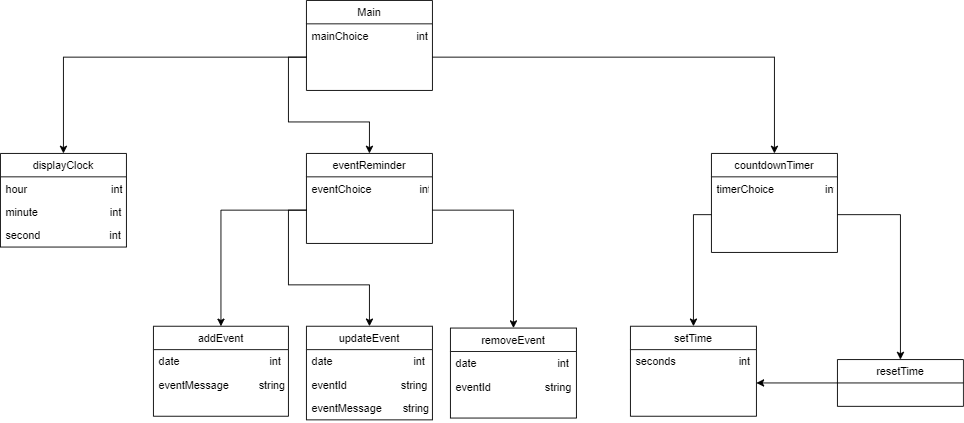

The diagram above was exported from draw.io. Its source (the exported page's mxGraphModel, read from the mxfile embedded in the PNG):
<mxGraphModel dx="1024" dy="592" grid="1" gridSize="10" guides="1" tooltips="1" connect="1" arrows="1" fold="1" page="1" pageScale="1" pageWidth="850" pageHeight="1100" math="0" shadow="0">
  <root>
    <mxCell id="0" />
    <mxCell id="1" parent="0" />
    <mxCell id="AeHKYYqaeAqRERruNIqu-10" value="eventReminder" style="swimlane;fontStyle=0;childLayout=stackLayout;horizontal=1;startSize=26;fillColor=none;horizontalStack=0;resizeParent=1;resizeParentMax=0;resizeLast=0;collapsible=1;marginBottom=0;" vertex="1" parent="1">
      <mxGeometry x="390" y="190" width="140" height="100" as="geometry" />
    </mxCell>
    <mxCell id="AeHKYYqaeAqRERruNIqu-11" value="eventChoice                int" style="text;strokeColor=none;fillColor=none;align=left;verticalAlign=top;spacingLeft=4;spacingRight=4;overflow=hidden;rotatable=0;points=[[0,0.5],[1,0.5]];portConstraint=eastwest;" vertex="1" parent="AeHKYYqaeAqRERruNIqu-10">
      <mxGeometry y="26" width="140" height="74" as="geometry" />
    </mxCell>
    <mxCell id="AeHKYYqaeAqRERruNIqu-14" value="countdownTimer" style="swimlane;fontStyle=0;childLayout=stackLayout;horizontal=1;startSize=26;fillColor=none;horizontalStack=0;resizeParent=1;resizeParentMax=0;resizeLast=0;collapsible=1;marginBottom=0;" vertex="1" parent="1">
      <mxGeometry x="840" y="190" width="140" height="110" as="geometry" />
    </mxCell>
    <mxCell id="AeHKYYqaeAqRERruNIqu-15" value="timerChoice                 int" style="text;strokeColor=none;fillColor=none;align=left;verticalAlign=top;spacingLeft=4;spacingRight=4;overflow=hidden;rotatable=0;points=[[0,0.5],[1,0.5]];portConstraint=eastwest;" vertex="1" parent="AeHKYYqaeAqRERruNIqu-14">
      <mxGeometry y="26" width="140" height="84" as="geometry" />
    </mxCell>
    <mxCell id="AeHKYYqaeAqRERruNIqu-19" value="Main" style="swimlane;fontStyle=0;childLayout=stackLayout;horizontal=1;startSize=26;fillColor=none;horizontalStack=0;resizeParent=1;resizeParentMax=0;resizeLast=0;collapsible=1;marginBottom=0;" vertex="1" parent="1">
      <mxGeometry x="390" y="20" width="140" height="100" as="geometry" />
    </mxCell>
    <mxCell id="AeHKYYqaeAqRERruNIqu-20" value="mainChoice                int" style="text;strokeColor=none;fillColor=none;align=left;verticalAlign=top;spacingLeft=4;spacingRight=4;overflow=hidden;rotatable=0;points=[[0,0.5],[1,0.5]];portConstraint=eastwest;" vertex="1" parent="AeHKYYqaeAqRERruNIqu-19">
      <mxGeometry y="26" width="140" height="74" as="geometry" />
    </mxCell>
    <mxCell id="AeHKYYqaeAqRERruNIqu-23" value="displayClock" style="swimlane;fontStyle=0;childLayout=stackLayout;horizontal=1;startSize=26;fillColor=none;horizontalStack=0;resizeParent=1;resizeParentMax=0;resizeLast=0;collapsible=1;marginBottom=0;" vertex="1" parent="1">
      <mxGeometry x="50" y="190" width="140" height="104" as="geometry" />
    </mxCell>
    <mxCell id="AeHKYYqaeAqRERruNIqu-24" value="hour                            int" style="text;strokeColor=none;fillColor=none;align=left;verticalAlign=top;spacingLeft=4;spacingRight=4;overflow=hidden;rotatable=0;points=[[0,0.5],[1,0.5]];portConstraint=eastwest;" vertex="1" parent="AeHKYYqaeAqRERruNIqu-23">
      <mxGeometry y="26" width="140" height="26" as="geometry" />
    </mxCell>
    <mxCell id="AeHKYYqaeAqRERruNIqu-25" value="minute                        int" style="text;strokeColor=none;fillColor=none;align=left;verticalAlign=top;spacingLeft=4;spacingRight=4;overflow=hidden;rotatable=0;points=[[0,0.5],[1,0.5]];portConstraint=eastwest;" vertex="1" parent="AeHKYYqaeAqRERruNIqu-23">
      <mxGeometry y="52" width="140" height="26" as="geometry" />
    </mxCell>
    <mxCell id="AeHKYYqaeAqRERruNIqu-26" value="second                       int" style="text;strokeColor=none;fillColor=none;align=left;verticalAlign=top;spacingLeft=4;spacingRight=4;overflow=hidden;rotatable=0;points=[[0,0.5],[1,0.5]];portConstraint=eastwest;" vertex="1" parent="AeHKYYqaeAqRERruNIqu-23">
      <mxGeometry y="78" width="140" height="26" as="geometry" />
    </mxCell>
    <mxCell id="AeHKYYqaeAqRERruNIqu-27" value="addEvent" style="swimlane;fontStyle=0;childLayout=stackLayout;horizontal=1;startSize=26;fillColor=none;horizontalStack=0;resizeParent=1;resizeParentMax=0;resizeLast=0;collapsible=1;marginBottom=0;" vertex="1" parent="1">
      <mxGeometry x="220" y="382" width="150" height="100" as="geometry" />
    </mxCell>
    <mxCell id="AeHKYYqaeAqRERruNIqu-28" value="date                              int" style="text;strokeColor=none;fillColor=none;align=left;verticalAlign=top;spacingLeft=4;spacingRight=4;overflow=hidden;rotatable=0;points=[[0,0.5],[1,0.5]];portConstraint=eastwest;" vertex="1" parent="AeHKYYqaeAqRERruNIqu-27">
      <mxGeometry y="26" width="150" height="26" as="geometry" />
    </mxCell>
    <mxCell id="AeHKYYqaeAqRERruNIqu-29" value="eventMessage          string" style="text;strokeColor=none;fillColor=none;align=left;verticalAlign=top;spacingLeft=4;spacingRight=4;overflow=hidden;rotatable=0;points=[[0,0.5],[1,0.5]];portConstraint=eastwest;" vertex="1" parent="AeHKYYqaeAqRERruNIqu-27">
      <mxGeometry y="52" width="150" height="48" as="geometry" />
    </mxCell>
    <mxCell id="AeHKYYqaeAqRERruNIqu-31" value="updateEvent" style="swimlane;fontStyle=0;childLayout=stackLayout;horizontal=1;startSize=26;fillColor=none;horizontalStack=0;resizeParent=1;resizeParentMax=0;resizeLast=0;collapsible=1;marginBottom=0;" vertex="1" parent="1">
      <mxGeometry x="390" y="382" width="140" height="104" as="geometry" />
    </mxCell>
    <mxCell id="AeHKYYqaeAqRERruNIqu-32" value="date                           int       " style="text;strokeColor=none;fillColor=none;align=left;verticalAlign=top;spacingLeft=4;spacingRight=4;overflow=hidden;rotatable=0;points=[[0,0.5],[1,0.5]];portConstraint=eastwest;" vertex="1" parent="AeHKYYqaeAqRERruNIqu-31">
      <mxGeometry y="26" width="140" height="26" as="geometry" />
    </mxCell>
    <mxCell id="AeHKYYqaeAqRERruNIqu-33" value="eventId                  string" style="text;strokeColor=none;fillColor=none;align=left;verticalAlign=top;spacingLeft=4;spacingRight=4;overflow=hidden;rotatable=0;points=[[0,0.5],[1,0.5]];portConstraint=eastwest;" vertex="1" parent="AeHKYYqaeAqRERruNIqu-31">
      <mxGeometry y="52" width="140" height="26" as="geometry" />
    </mxCell>
    <mxCell id="AeHKYYqaeAqRERruNIqu-34" value="eventMessage       string" style="text;strokeColor=none;fillColor=none;align=left;verticalAlign=top;spacingLeft=4;spacingRight=4;overflow=hidden;rotatable=0;points=[[0,0.5],[1,0.5]];portConstraint=eastwest;" vertex="1" parent="AeHKYYqaeAqRERruNIqu-31">
      <mxGeometry y="78" width="140" height="26" as="geometry" />
    </mxCell>
    <mxCell id="AeHKYYqaeAqRERruNIqu-35" value="removeEvent" style="swimlane;fontStyle=0;childLayout=stackLayout;horizontal=1;startSize=26;fillColor=none;horizontalStack=0;resizeParent=1;resizeParentMax=0;resizeLast=0;collapsible=1;marginBottom=0;" vertex="1" parent="1">
      <mxGeometry x="550" y="384" width="140" height="100" as="geometry" />
    </mxCell>
    <mxCell id="AeHKYYqaeAqRERruNIqu-36" value="date                           int" style="text;strokeColor=none;fillColor=none;align=left;verticalAlign=top;spacingLeft=4;spacingRight=4;overflow=hidden;rotatable=0;points=[[0,0.5],[1,0.5]];portConstraint=eastwest;" vertex="1" parent="AeHKYYqaeAqRERruNIqu-35">
      <mxGeometry y="26" width="140" height="26" as="geometry" />
    </mxCell>
    <mxCell id="AeHKYYqaeAqRERruNIqu-37" value="eventId                  string" style="text;strokeColor=none;fillColor=none;align=left;verticalAlign=top;spacingLeft=4;spacingRight=4;overflow=hidden;rotatable=0;points=[[0,0.5],[1,0.5]];portConstraint=eastwest;" vertex="1" parent="AeHKYYqaeAqRERruNIqu-35">
      <mxGeometry y="52" width="140" height="48" as="geometry" />
    </mxCell>
    <mxCell id="AeHKYYqaeAqRERruNIqu-59" style="edgeStyle=orthogonalEdgeStyle;rounded=0;orthogonalLoop=1;jettySize=auto;html=1;entryX=1;entryY=0.5;entryDx=0;entryDy=0;" edge="1" parent="1" source="AeHKYYqaeAqRERruNIqu-43" target="AeHKYYqaeAqRERruNIqu-48">
      <mxGeometry relative="1" as="geometry" />
    </mxCell>
    <mxCell id="AeHKYYqaeAqRERruNIqu-43" value="resetTime" style="swimlane;fontStyle=0;childLayout=stackLayout;horizontal=1;startSize=26;fillColor=none;horizontalStack=0;resizeParent=1;resizeParentMax=0;resizeLast=0;collapsible=1;marginBottom=0;" vertex="1" parent="1">
      <mxGeometry x="980" y="419" width="140" height="52" as="geometry" />
    </mxCell>
    <mxCell id="AeHKYYqaeAqRERruNIqu-47" value="setTime" style="swimlane;fontStyle=0;childLayout=stackLayout;horizontal=1;startSize=26;fillColor=none;horizontalStack=0;resizeParent=1;resizeParentMax=0;resizeLast=0;collapsible=1;marginBottom=0;" vertex="1" parent="1">
      <mxGeometry x="750" y="382" width="140" height="100" as="geometry" />
    </mxCell>
    <mxCell id="AeHKYYqaeAqRERruNIqu-48" value="seconds                     int" style="text;strokeColor=none;fillColor=none;align=left;verticalAlign=top;spacingLeft=4;spacingRight=4;overflow=hidden;rotatable=0;points=[[0,0.5],[1,0.5]];portConstraint=eastwest;" vertex="1" parent="AeHKYYqaeAqRERruNIqu-47">
      <mxGeometry y="26" width="140" height="74" as="geometry" />
    </mxCell>
    <mxCell id="AeHKYYqaeAqRERruNIqu-51" style="edgeStyle=orthogonalEdgeStyle;rounded=0;orthogonalLoop=1;jettySize=auto;html=1;" edge="1" parent="1" source="AeHKYYqaeAqRERruNIqu-20" target="AeHKYYqaeAqRERruNIqu-23">
      <mxGeometry relative="1" as="geometry" />
    </mxCell>
    <mxCell id="AeHKYYqaeAqRERruNIqu-52" style="edgeStyle=orthogonalEdgeStyle;rounded=0;orthogonalLoop=1;jettySize=auto;html=1;entryX=0.5;entryY=0;entryDx=0;entryDy=0;" edge="1" parent="1" source="AeHKYYqaeAqRERruNIqu-20" target="AeHKYYqaeAqRERruNIqu-10">
      <mxGeometry relative="1" as="geometry" />
    </mxCell>
    <mxCell id="AeHKYYqaeAqRERruNIqu-53" style="edgeStyle=orthogonalEdgeStyle;rounded=0;orthogonalLoop=1;jettySize=auto;html=1;entryX=0.5;entryY=0;entryDx=0;entryDy=0;" edge="1" parent="1" source="AeHKYYqaeAqRERruNIqu-20" target="AeHKYYqaeAqRERruNIqu-14">
      <mxGeometry relative="1" as="geometry" />
    </mxCell>
    <mxCell id="AeHKYYqaeAqRERruNIqu-54" style="edgeStyle=orthogonalEdgeStyle;rounded=0;orthogonalLoop=1;jettySize=auto;html=1;entryX=0.5;entryY=0;entryDx=0;entryDy=0;" edge="1" parent="1" source="AeHKYYqaeAqRERruNIqu-11" target="AeHKYYqaeAqRERruNIqu-27">
      <mxGeometry relative="1" as="geometry" />
    </mxCell>
    <mxCell id="AeHKYYqaeAqRERruNIqu-55" style="edgeStyle=orthogonalEdgeStyle;rounded=0;orthogonalLoop=1;jettySize=auto;html=1;entryX=0.5;entryY=0;entryDx=0;entryDy=0;" edge="1" parent="1" source="AeHKYYqaeAqRERruNIqu-11" target="AeHKYYqaeAqRERruNIqu-31">
      <mxGeometry relative="1" as="geometry" />
    </mxCell>
    <mxCell id="AeHKYYqaeAqRERruNIqu-56" style="edgeStyle=orthogonalEdgeStyle;rounded=0;orthogonalLoop=1;jettySize=auto;html=1;entryX=0.5;entryY=0;entryDx=0;entryDy=0;" edge="1" parent="1" source="AeHKYYqaeAqRERruNIqu-11" target="AeHKYYqaeAqRERruNIqu-35">
      <mxGeometry relative="1" as="geometry" />
    </mxCell>
    <mxCell id="AeHKYYqaeAqRERruNIqu-57" style="edgeStyle=orthogonalEdgeStyle;rounded=0;orthogonalLoop=1;jettySize=auto;html=1;entryX=0.5;entryY=0;entryDx=0;entryDy=0;" edge="1" parent="1" source="AeHKYYqaeAqRERruNIqu-15" target="AeHKYYqaeAqRERruNIqu-47">
      <mxGeometry relative="1" as="geometry" />
    </mxCell>
    <mxCell id="AeHKYYqaeAqRERruNIqu-58" style="edgeStyle=orthogonalEdgeStyle;rounded=0;orthogonalLoop=1;jettySize=auto;html=1;" edge="1" parent="1" source="AeHKYYqaeAqRERruNIqu-15" target="AeHKYYqaeAqRERruNIqu-43">
      <mxGeometry relative="1" as="geometry" />
    </mxCell>
  </root>
</mxGraphModel>